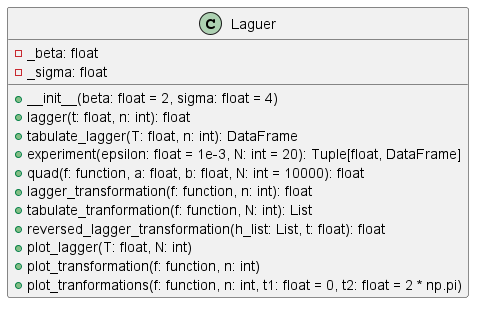

The diagram above was rendered by PlantUML. Its source (embedded in the PNG):
@startuml
'https://plantuml.com/class-diagram

class Laguer {
    - _beta: float
    - _sigma: float
    + __init__(beta: float = 2, sigma: float = 4)
    + lagger(t: float, n: int): float
    + tabulate_lagger(T: float, n: int): DataFrame
    + experiment(epsilon: float = 1e-3, N: int = 20): Tuple[float, DataFrame]
    + quad(f: function, a: float, b: float, N: int = 10000): float
    + lagger_transformation(f: function, n: int): float
    + tabulate_tranformation(f: function, N: int): List
    + reversed_lagger_transformation(h_list: List, t: float): float
    + plot_lagger(T: float, N: int)
    + plot_transformation(f: function, n: int)
    + plot_tranformations(f: function, n: int, t1: float = 0, t2: float = 2 * np.pi)
}
@enduml